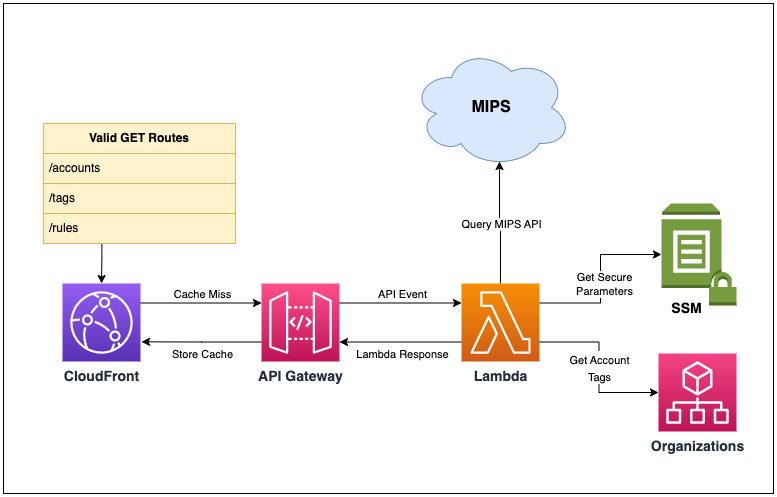

The diagram above was exported from draw.io. Its source (the exported page's mxGraphModel, read from the mxfile embedded in the PNG):
<mxGraphModel dx="920" dy="666" grid="1" gridSize="10" guides="1" tooltips="1" connect="1" arrows="1" fold="1" page="1" pageScale="1" pageWidth="827" pageHeight="1169" background="#ffffff" math="0" shadow="0">
  <root>
    <mxCell id="0" />
    <mxCell id="1" parent="0" />
    <mxCell id="a_e40ozOnazZIjwh8LHK-22" value="" style="rounded=0;whiteSpace=wrap;html=1;fontSize=14;" parent="1" vertex="1">
      <mxGeometry x="40" y="480" width="770" height="490" as="geometry" />
    </mxCell>
    <mxCell id="a_e40ozOnazZIjwh8LHK-12" style="edgeStyle=orthogonalEdgeStyle;rounded=0;orthogonalLoop=1;jettySize=auto;html=1;entryX=0.55;entryY=0.95;entryDx=0;entryDy=0;entryPerimeter=0;" parent="1" source="2VwRFTcj3MCiYwxIEyf--3" target="2VwRFTcj3MCiYwxIEyf--7" edge="1">
      <mxGeometry relative="1" as="geometry" />
    </mxCell>
    <mxCell id="a_e40ozOnazZIjwh8LHK-17" value="Query MIPS API" style="edgeLabel;html=1;align=center;verticalAlign=middle;resizable=0;points=[];" parent="a_e40ozOnazZIjwh8LHK-12" vertex="1" connectable="0">
      <mxGeometry x="0.1563" y="3" relative="1" as="geometry">
        <mxPoint x="4" y="10" as="offset" />
      </mxGeometry>
    </mxCell>
    <mxCell id="a_e40ozOnazZIjwh8LHK-13" style="edgeStyle=orthogonalEdgeStyle;rounded=0;orthogonalLoop=1;jettySize=auto;html=1;entryX=0;entryY=0.5;entryDx=0;entryDy=0;entryPerimeter=0;exitX=1;exitY=0.25;exitDx=0;exitDy=0;exitPerimeter=0;" parent="1" source="2VwRFTcj3MCiYwxIEyf--3" target="srKRuZ-3snT9c2Dd0-kz-3" edge="1">
      <mxGeometry relative="1" as="geometry" />
    </mxCell>
    <mxCell id="a_e40ozOnazZIjwh8LHK-16" value="&lt;font style=&quot;font-size: 11px;&quot;&gt;Get Secure &lt;br&gt;Parameters&lt;/font&gt;" style="edgeLabel;html=1;align=center;verticalAlign=middle;resizable=0;points=[];" parent="a_e40ozOnazZIjwh8LHK-13" vertex="1" connectable="0">
      <mxGeometry x="-0.4426" y="5" relative="1" as="geometry">
        <mxPoint x="16" y="-14" as="offset" />
      </mxGeometry>
    </mxCell>
    <mxCell id="a_e40ozOnazZIjwh8LHK-18" style="edgeStyle=orthogonalEdgeStyle;rounded=0;orthogonalLoop=1;jettySize=auto;html=1;exitX=0;exitY=0.75;exitDx=0;exitDy=0;exitPerimeter=0;entryX=1;entryY=0.75;entryDx=0;entryDy=0;entryPerimeter=0;" parent="1" source="2VwRFTcj3MCiYwxIEyf--3" target="2VwRFTcj3MCiYwxIEyf--5" edge="1">
      <mxGeometry relative="1" as="geometry" />
    </mxCell>
    <mxCell id="a_e40ozOnazZIjwh8LHK-19" value="Lambda Response" style="edgeLabel;html=1;align=center;verticalAlign=middle;resizable=0;points=[];" parent="a_e40ozOnazZIjwh8LHK-18" vertex="1" connectable="0">
      <mxGeometry x="-0.1421" y="1" relative="1" as="geometry">
        <mxPoint x="-8" y="11" as="offset" />
      </mxGeometry>
    </mxCell>
    <mxCell id="TPkn3jiheyvjYHeChGJm-4" value="&lt;font style=&quot;font-size: 11px;&quot;&gt;Get Account&lt;br&gt;Tags&lt;br&gt;&lt;/font&gt;" style="edgeStyle=orthogonalEdgeStyle;rounded=0;orthogonalLoop=1;jettySize=auto;html=1;exitX=1;exitY=0.75;exitDx=0;exitDy=0;exitPerimeter=0;entryX=0;entryY=0.5;entryDx=0;entryDy=0;entryPerimeter=0;fontSize=14;" edge="1" parent="1" source="2VwRFTcj3MCiYwxIEyf--3" target="TPkn3jiheyvjYHeChGJm-1">
      <mxGeometry relative="1" as="geometry" />
    </mxCell>
    <mxCell id="2VwRFTcj3MCiYwxIEyf--3" value="Lambda" style="sketch=0;points=[[0,0,0],[0.25,0,0],[0.5,0,0],[0.75,0,0],[1,0,0],[0,1,0],[0.25,1,0],[0.5,1,0],[0.75,1,0],[1,1,0],[0,0.25,0],[0,0.5,0],[0,0.75,0],[1,0.25,0],[1,0.5,0],[1,0.75,0]];outlineConnect=0;fontColor=#232F3E;gradientColor=#F78E04;gradientDirection=north;fillColor=#D05C17;strokeColor=#ffffff;dashed=0;verticalLabelPosition=bottom;verticalAlign=top;align=center;html=1;fontSize=14;fontStyle=1;aspect=fixed;shape=mxgraph.aws4.resourceIcon;resIcon=mxgraph.aws4.lambda;" parent="1" vertex="1">
      <mxGeometry x="498" y="760" width="78" height="78" as="geometry" />
    </mxCell>
    <mxCell id="a_e40ozOnazZIjwh8LHK-11" style="edgeStyle=orthogonalEdgeStyle;rounded=0;orthogonalLoop=1;jettySize=auto;html=1;exitX=1;exitY=0.25;exitDx=0;exitDy=0;exitPerimeter=0;entryX=0;entryY=0.25;entryDx=0;entryDy=0;entryPerimeter=0;" parent="1" source="2VwRFTcj3MCiYwxIEyf--5" target="2VwRFTcj3MCiYwxIEyf--3" edge="1">
      <mxGeometry relative="1" as="geometry" />
    </mxCell>
    <mxCell id="a_e40ozOnazZIjwh8LHK-15" value="API Event" style="edgeLabel;html=1;align=center;verticalAlign=middle;resizable=0;points=[];" parent="a_e40ozOnazZIjwh8LHK-11" vertex="1" connectable="0">
      <mxGeometry x="-0.5701" y="-2" relative="1" as="geometry">
        <mxPoint x="36" y="-11" as="offset" />
      </mxGeometry>
    </mxCell>
    <mxCell id="a_e40ozOnazZIjwh8LHK-20" style="edgeStyle=orthogonalEdgeStyle;rounded=0;orthogonalLoop=1;jettySize=auto;html=1;exitX=0;exitY=0.75;exitDx=0;exitDy=0;exitPerimeter=0;" parent="1" source="2VwRFTcj3MCiYwxIEyf--5" edge="1">
      <mxGeometry relative="1" as="geometry">
        <mxPoint x="178" y="818.3333333333333" as="targetPoint" />
      </mxGeometry>
    </mxCell>
    <mxCell id="a_e40ozOnazZIjwh8LHK-21" value="Store Cache" style="edgeLabel;html=1;align=center;verticalAlign=middle;resizable=0;points=[];" parent="a_e40ozOnazZIjwh8LHK-20" vertex="1" connectable="0">
      <mxGeometry x="0.4287" y="-3" relative="1" as="geometry">
        <mxPoint x="26" y="15" as="offset" />
      </mxGeometry>
    </mxCell>
    <mxCell id="2VwRFTcj3MCiYwxIEyf--5" value="API Gateway" style="sketch=0;points=[[0,0,0],[0.25,0,0],[0.5,0,0],[0.75,0,0],[1,0,0],[0,1,0],[0.25,1,0],[0.5,1,0],[0.75,1,0],[1,1,0],[0,0.25,0],[0,0.5,0],[0,0.75,0],[1,0.25,0],[1,0.5,0],[1,0.75,0]];outlineConnect=0;fontColor=#232F3E;gradientColor=#FF4F8B;gradientDirection=north;fillColor=#BC1356;strokeColor=#ffffff;dashed=0;verticalLabelPosition=bottom;verticalAlign=top;align=center;html=1;fontSize=14;fontStyle=1;aspect=fixed;shape=mxgraph.aws4.resourceIcon;resIcon=mxgraph.aws4.api_gateway;" parent="1" vertex="1">
      <mxGeometry x="298" y="760" width="78" height="78" as="geometry" />
    </mxCell>
    <mxCell id="2VwRFTcj3MCiYwxIEyf--7" value="&lt;font style=&quot;font-size: 16px;&quot;&gt;MIPS&lt;/font&gt;" style="ellipse;shape=cloud;whiteSpace=wrap;html=1;fillColor=#dae8fc;strokeColor=#6c8ebf;fontStyle=1" parent="1" vertex="1">
      <mxGeometry x="448" y="524" width="160" height="120" as="geometry" />
    </mxCell>
    <mxCell id="7H57qelqYP7C8S0pecBB-5" value="" style="edgeStyle=orthogonalEdgeStyle;rounded=0;orthogonalLoop=1;jettySize=auto;html=1;entryX=0.5;entryY=0;entryDx=0;entryDy=0;entryPerimeter=0;exitX=0.304;exitY=1.005;exitDx=0;exitDy=0;exitPerimeter=0;" parent="1" target="a_e40ozOnazZIjwh8LHK-1" edge="1">
      <mxGeometry relative="1" as="geometry">
        <mxPoint x="359" y="748" as="targetPoint" />
        <mxPoint x="138.36799999999994" y="705.1500000000001" as="sourcePoint" />
      </mxGeometry>
    </mxCell>
    <mxCell id="7H57qelqYP7C8S0pecBB-1" value="&lt;b&gt;Valid GET Routes&lt;/b&gt;" style="swimlane;fontStyle=0;childLayout=stackLayout;horizontal=1;startSize=30;horizontalStack=0;resizeParent=1;resizeParentMax=0;resizeLast=0;collapsible=1;marginBottom=0;whiteSpace=wrap;html=1;fillColor=#fff2cc;strokeColor=#d6b656;" parent="1" vertex="1">
      <mxGeometry x="80" y="600" width="192" height="120" as="geometry" />
    </mxCell>
    <mxCell id="7H57qelqYP7C8S0pecBB-2" value="/accounts" style="text;strokeColor=#d6b656;fillColor=#fff2cc;align=left;verticalAlign=middle;spacingLeft=4;spacingRight=4;overflow=hidden;points=[[0,0.5],[1,0.5]];portConstraint=eastwest;rotatable=0;whiteSpace=wrap;html=1;" parent="7H57qelqYP7C8S0pecBB-1" vertex="1">
      <mxGeometry y="30" width="192" height="30" as="geometry" />
    </mxCell>
    <mxCell id="X15IMoyO-U5ZSFFa2hzp-1" value="/tags" style="text;strokeColor=#d6b656;fillColor=#fff2cc;align=left;verticalAlign=middle;spacingLeft=4;spacingRight=4;overflow=hidden;points=[[0,0.5],[1,0.5]];portConstraint=eastwest;rotatable=0;whiteSpace=wrap;html=1;" parent="7H57qelqYP7C8S0pecBB-1" vertex="1">
      <mxGeometry y="60" width="192" height="30" as="geometry" />
    </mxCell>
    <mxCell id="ZWlpDTwRl0R1_1I8uNFw-1" value="/rules" style="text;strokeColor=#d6b656;fillColor=#fff2cc;align=left;verticalAlign=middle;spacingLeft=4;spacingRight=4;overflow=hidden;points=[[0,0.5],[1,0.5]];portConstraint=eastwest;rotatable=0;whiteSpace=wrap;html=1;" parent="7H57qelqYP7C8S0pecBB-1" vertex="1">
      <mxGeometry y="90" width="192" height="30" as="geometry" />
    </mxCell>
    <mxCell id="srKRuZ-3snT9c2Dd0-kz-3" value="SSM" style="outlineConnect=0;dashed=0;verticalLabelPosition=bottom;verticalAlign=top;align=center;html=1;shape=mxgraph.aws3.parameter_store;fillColor=#759C3E;gradientColor=none;fontSize=14;fontStyle=1;spacingRight=26;spacingBottom=0;spacingTop=-12;" parent="1" vertex="1">
      <mxGeometry x="698" y="680" width="75" height="102" as="geometry" />
    </mxCell>
    <mxCell id="a_e40ozOnazZIjwh8LHK-10" style="edgeStyle=orthogonalEdgeStyle;rounded=0;orthogonalLoop=1;jettySize=auto;html=1;entryX=0;entryY=0.25;entryDx=0;entryDy=0;entryPerimeter=0;exitX=1;exitY=0.25;exitDx=0;exitDy=0;exitPerimeter=0;" parent="1" source="a_e40ozOnazZIjwh8LHK-1" target="2VwRFTcj3MCiYwxIEyf--5" edge="1">
      <mxGeometry relative="1" as="geometry">
        <Array as="points" />
      </mxGeometry>
    </mxCell>
    <mxCell id="a_e40ozOnazZIjwh8LHK-14" value="Cache Miss" style="edgeLabel;html=1;align=center;verticalAlign=middle;resizable=0;points=[];" parent="a_e40ozOnazZIjwh8LHK-10" vertex="1" connectable="0">
      <mxGeometry x="-0.5464" y="3" relative="1" as="geometry">
        <mxPoint x="34" y="-6" as="offset" />
      </mxGeometry>
    </mxCell>
    <mxCell id="a_e40ozOnazZIjwh8LHK-1" value="CloudFront" style="sketch=0;points=[[0,0,0],[0.25,0,0],[0.5,0,0],[0.75,0,0],[1,0,0],[0,1,0],[0.25,1,0],[0.5,1,0],[0.75,1,0],[1,1,0],[0,0.25,0],[0,0.5,0],[0,0.75,0],[1,0.25,0],[1,0.5,0],[1,0.75,0]];outlineConnect=0;fontColor=#232F3E;gradientColor=#945DF2;gradientDirection=north;fillColor=#5A30B5;strokeColor=#ffffff;dashed=0;verticalLabelPosition=bottom;verticalAlign=top;align=center;html=1;fontSize=14;fontStyle=1;aspect=fixed;shape=mxgraph.aws4.resourceIcon;resIcon=mxgraph.aws4.cloudfront;" parent="1" vertex="1">
      <mxGeometry x="99" y="760" width="78" height="78" as="geometry" />
    </mxCell>
    <mxCell id="TPkn3jiheyvjYHeChGJm-1" value="&lt;b&gt;&lt;font style=&quot;font-size: 14px;&quot;&gt;Organizations&lt;/font&gt;&lt;/b&gt;" style="sketch=0;points=[[0,0,0],[0.25,0,0],[0.5,0,0],[0.75,0,0],[1,0,0],[0,1,0],[0.25,1,0],[0.5,1,0],[0.75,1,0],[1,1,0],[0,0.25,0],[0,0.5,0],[0,0.75,0],[1,0.25,0],[1,0.5,0],[1,0.75,0]];points=[[0,0,0],[0.25,0,0],[0.5,0,0],[0.75,0,0],[1,0,0],[0,1,0],[0.25,1,0],[0.5,1,0],[0.75,1,0],[1,1,0],[0,0.25,0],[0,0.5,0],[0,0.75,0],[1,0.25,0],[1,0.5,0],[1,0.75,0]];outlineConnect=0;fontColor=#232F3E;gradientColor=#F34482;gradientDirection=north;fillColor=#BC1356;strokeColor=#ffffff;dashed=0;verticalLabelPosition=bottom;verticalAlign=top;align=center;html=1;fontSize=12;fontStyle=0;aspect=fixed;shape=mxgraph.aws4.resourceIcon;resIcon=mxgraph.aws4.organizations;" vertex="1" parent="1">
      <mxGeometry x="695" y="830" width="78" height="78" as="geometry" />
    </mxCell>
  </root>
</mxGraphModel>